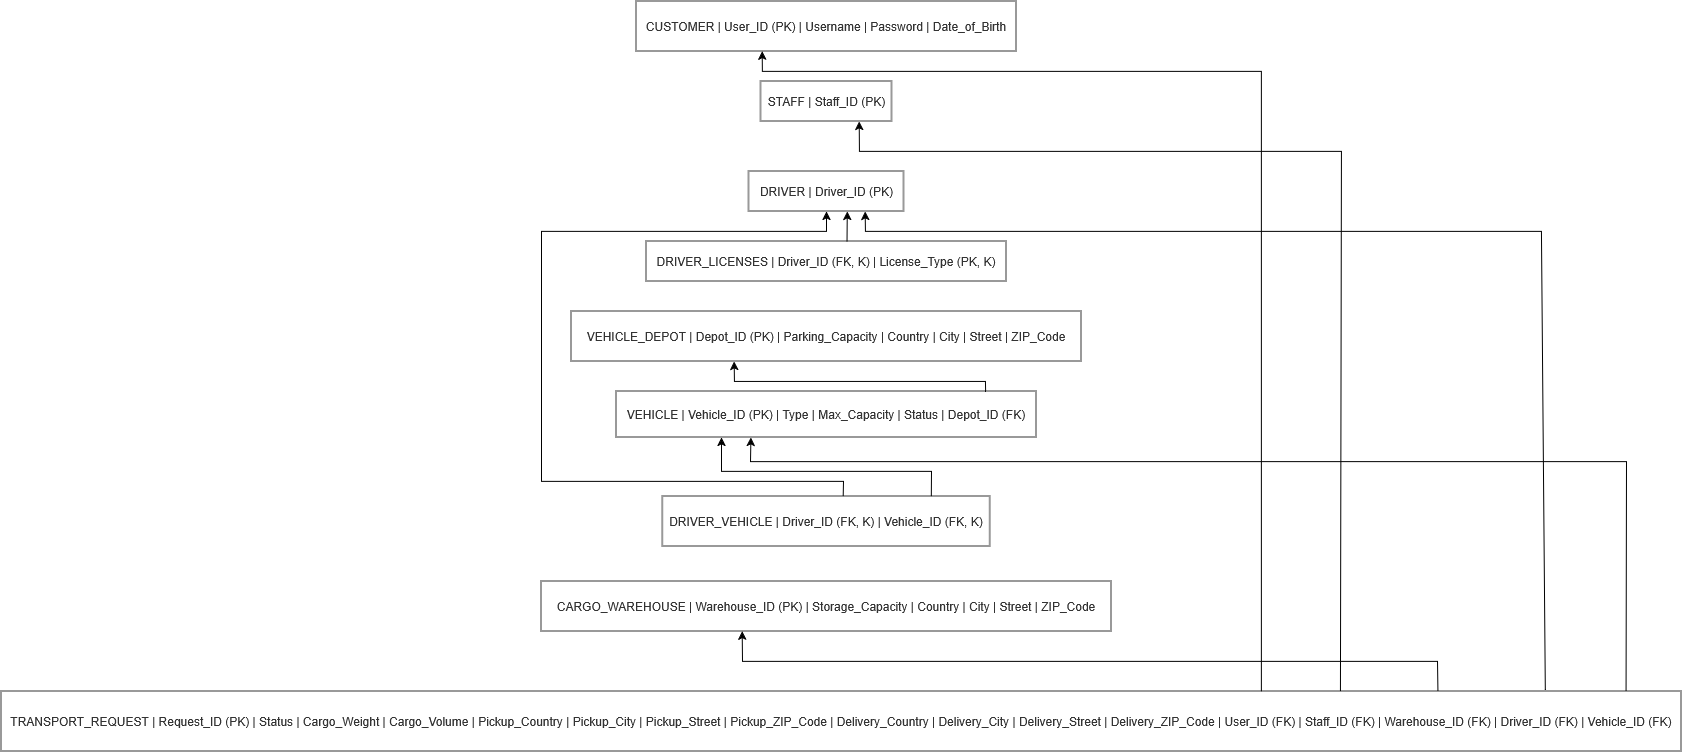

The diagram above was exported from draw.io. Its source (the exported page's mxGraphModel, read from the mxfile embedded in the PNG):
<mxGraphModel dx="1737" dy="937" grid="1" gridSize="10" guides="1" tooltips="1" connect="1" arrows="1" fold="1" page="1" pageScale="1" pageWidth="850" pageHeight="1100" math="0" shadow="0">
  <root>
    <mxCell id="0" />
    <mxCell id="1" parent="0" />
    <mxCell id="-OLgx3R2JtWdINbF4rVJ-1" parent="1" style="whiteSpace=wrap;strokeWidth=2;fillColor=default;strokeColor=light-dark(#999999,#cccccc);fontColor=light-dark(#333333,#cccccc);fontSize=12;" value="CUSTOMER | User_ID (PK) | Username | Password | Date_of_Birth" vertex="1">
      <mxGeometry height="50" width="380" x="815" y="30" as="geometry" />
    </mxCell>
    <mxCell id="-OLgx3R2JtWdINbF4rVJ-2" parent="1" style="whiteSpace=wrap;strokeWidth=2;fillColor=default;strokeColor=light-dark(#999999,#cccccc);fontColor=light-dark(#333333,#cccccc);fontSize=12;" value="STAFF | Staff_ID (PK)" vertex="1">
      <mxGeometry height="40" width="131" x="939.5" y="110" as="geometry" />
    </mxCell>
    <mxCell id="-OLgx3R2JtWdINbF4rVJ-3" parent="1" style="whiteSpace=wrap;strokeWidth=2;fillColor=default;strokeColor=light-dark(#999999,#cccccc);fontColor=light-dark(#333333,#cccccc);fontSize=12;" value="DRIVER | Driver_ID (PK)" vertex="1">
      <mxGeometry height="40" width="155" x="927.5" y="200" as="geometry" />
    </mxCell>
    <mxCell id="-OLgx3R2JtWdINbF4rVJ-4" parent="1" style="whiteSpace=wrap;strokeWidth=2;fillColor=default;strokeColor=light-dark(#999999,#cccccc);fontColor=light-dark(#333333,#cccccc);fontSize=12;" value="DRIVER_LICENSES | Driver_ID (FK, K) | License_Type (PK, K)" vertex="1">
      <mxGeometry height="40" width="360" x="825" y="270" as="geometry" />
    </mxCell>
    <mxCell id="-OLgx3R2JtWdINbF4rVJ-5" parent="1" style="whiteSpace=wrap;strokeWidth=2;fillColor=default;strokeColor=light-dark(#999999,#cccccc);fontColor=light-dark(#333333,#cccccc);fontSize=12;" value="VEHICLE_DEPOT | Depot_ID (PK) | Parking_Capacity | Country | City | Street | ZIP_Code" vertex="1">
      <mxGeometry height="50" width="510" x="750" y="340" as="geometry" />
    </mxCell>
    <mxCell id="-OLgx3R2JtWdINbF4rVJ-6" parent="1" style="whiteSpace=wrap;strokeWidth=2;fillColor=default;strokeColor=light-dark(#999999,#cccccc);fontColor=light-dark(#333333,#cccccc);fontSize=12;" value="VEHICLE | Vehicle_ID (PK) | Type | Max_Capacity | Status | Depot_ID (FK)" vertex="1">
      <mxGeometry height="46" width="420" x="795" y="420" as="geometry" />
    </mxCell>
    <mxCell id="-OLgx3R2JtWdINbF4rVJ-7" parent="1" style="whiteSpace=wrap;strokeWidth=2;fillColor=default;strokeColor=light-dark(#999999,#cccccc);fontColor=light-dark(#333333,#cccccc);fontSize=12;" value="DRIVER_VEHICLE | Driver_ID (FK, K) | Vehicle_ID (FK, K)" vertex="1">
      <mxGeometry height="50" width="327.5" x="841.25" y="525" as="geometry" />
    </mxCell>
    <mxCell id="-OLgx3R2JtWdINbF4rVJ-8" parent="1" style="whiteSpace=wrap;strokeWidth=2;fillColor=default;strokeColor=light-dark(#999999,#cccccc);fontColor=light-dark(#333333,#cccccc);fontSize=12;" value="CARGO_WAREHOUSE | Warehouse_ID (PK) | Storage_Capacity | Country | City | Street | ZIP_Code" vertex="1">
      <mxGeometry height="50" width="570" x="720" y="610" as="geometry" />
    </mxCell>
    <mxCell id="-OLgx3R2JtWdINbF4rVJ-9" parent="1" style="whiteSpace=wrap;strokeWidth=2;fillColor=default;strokeColor=light-dark(#999999,#cccccc);fontColor=light-dark(#333333,#cccccc);fontSize=12;" value="TRANSPORT_REQUEST | Request_ID (PK) | Status | Cargo_Weight | Cargo_Volume | Pickup_Country | Pickup_City | Pickup_Street | Pickup_ZIP_Code | Delivery_Country | Delivery_City | Delivery_Street | Delivery_ZIP_Code | User_ID (FK) | Staff_ID (FK) | Warehouse_ID (FK) | Driver_ID (FK) | Vehicle_ID (FK)" vertex="1">
      <mxGeometry height="60" width="1680" x="180" y="720" as="geometry" />
    </mxCell>
    <mxCell id="-OLgx3R2JtWdINbF4rVJ-21" edge="1" parent="1" source="-OLgx3R2JtWdINbF4rVJ-6" style="endArrow=classic;html=1;rounded=0;entryX=0.319;entryY=0.999;entryDx=0;entryDy=0;entryPerimeter=0;exitX=0.879;exitY=0.001;exitDx=0;exitDy=0;exitPerimeter=0;fontSize=12;" target="-OLgx3R2JtWdINbF4rVJ-5" value="">
      <mxGeometry height="50" relative="1" width="50" as="geometry">
        <Array as="points">
          <mxPoint x="1164" y="410" />
          <mxPoint x="913" y="410" />
        </Array>
        <mxPoint x="1120" y="440" as="sourcePoint" />
        <mxPoint x="1170" y="390" as="targetPoint" />
      </mxGeometry>
    </mxCell>
    <mxCell id="-OLgx3R2JtWdINbF4rVJ-22" edge="1" parent="1" source="-OLgx3R2JtWdINbF4rVJ-7" style="endArrow=classic;html=1;rounded=0;exitX=0.82;exitY=-0.001;exitDx=0;exitDy=0;entryX=0.25;entryY=1;entryDx=0;entryDy=0;exitPerimeter=0;fontSize=12;" target="-OLgx3R2JtWdINbF4rVJ-6" value="">
      <mxGeometry height="50" relative="1" width="50" as="geometry">
        <Array as="points">
          <mxPoint x="1110" y="500" />
          <mxPoint x="900" y="500" />
        </Array>
        <mxPoint x="1010" y="520" as="sourcePoint" />
        <mxPoint x="960" y="570" as="targetPoint" />
      </mxGeometry>
    </mxCell>
    <mxCell id="-OLgx3R2JtWdINbF4rVJ-23" edge="1" parent="1" source="-OLgx3R2JtWdINbF4rVJ-9" style="endArrow=classic;html=1;rounded=0;exitX=0.75;exitY=0;exitDx=0;exitDy=0;entryX=0.331;entryY=0.995;entryDx=0;entryDy=0;entryPerimeter=0;fontSize=12;" target="-OLgx3R2JtWdINbF4rVJ-1" value="">
      <mxGeometry height="50" relative="1" width="50" as="geometry">
        <Array as="points">
          <mxPoint x="1440" y="100" />
          <mxPoint x="941" y="100" />
        </Array>
        <mxPoint x="1420" y="970" as="sourcePoint" />
        <mxPoint x="1470" y="920" as="targetPoint" />
      </mxGeometry>
    </mxCell>
    <mxCell id="-OLgx3R2JtWdINbF4rVJ-24" edge="1" parent="1" source="-OLgx3R2JtWdINbF4rVJ-9" style="endArrow=classic;html=1;rounded=0;exitX=0.797;exitY=-0.004;exitDx=0;exitDy=0;exitPerimeter=0;entryX=0.75;entryY=1;entryDx=0;entryDy=0;fontSize=12;" target="-OLgx3R2JtWdINbF4rVJ-2" value="">
      <mxGeometry height="50" relative="1" width="50" as="geometry">
        <Array as="points">
          <mxPoint x="1520" y="180" />
          <mxPoint x="1038" y="180" />
        </Array>
        <mxPoint x="1510" y="950" as="sourcePoint" />
        <mxPoint x="1560" y="900" as="targetPoint" />
      </mxGeometry>
    </mxCell>
    <mxCell id="-OLgx3R2JtWdINbF4rVJ-25" edge="1" parent="1" source="-OLgx3R2JtWdINbF4rVJ-9" style="endArrow=classic;html=1;rounded=0;exitX=0.855;exitY=-0.004;exitDx=0;exitDy=0;exitPerimeter=0;entryX=0.352;entryY=0.995;entryDx=0;entryDy=0;entryPerimeter=0;fontSize=12;" target="-OLgx3R2JtWdINbF4rVJ-8" value="">
      <mxGeometry height="50" relative="1" width="50" as="geometry">
        <Array as="points">
          <mxPoint x="1616" y="690" />
          <mxPoint x="921" y="690" />
        </Array>
        <mxPoint x="1620" y="860" as="sourcePoint" />
        <mxPoint x="1670" y="810" as="targetPoint" />
      </mxGeometry>
    </mxCell>
    <mxCell id="-OLgx3R2JtWdINbF4rVJ-26" edge="1" parent="1" source="-OLgx3R2JtWdINbF4rVJ-9" style="endArrow=classic;html=1;rounded=0;exitX=0.967;exitY=-0.004;exitDx=0;exitDy=0;exitPerimeter=0;entryX=0.32;entryY=0.995;entryDx=0;entryDy=0;entryPerimeter=0;fontSize=12;" target="-OLgx3R2JtWdINbF4rVJ-6" value="">
      <mxGeometry height="50" relative="1" width="50" as="geometry">
        <Array as="points">
          <mxPoint x="1805" y="490" />
          <mxPoint x="929" y="490" />
        </Array>
        <mxPoint x="1710" y="940" as="sourcePoint" />
        <mxPoint x="1760" y="890" as="targetPoint" />
      </mxGeometry>
    </mxCell>
    <mxCell id="-OLgx3R2JtWdINbF4rVJ-27" edge="1" parent="1" source="-OLgx3R2JtWdINbF4rVJ-9" style="endArrow=classic;html=1;rounded=0;exitX=0.919;exitY=-0.025;exitDx=0;exitDy=0;exitPerimeter=0;entryX=0.75;entryY=1;entryDx=0;entryDy=0;fontSize=12;" target="-OLgx3R2JtWdINbF4rVJ-3" value="">
      <mxGeometry height="50" relative="1" width="50" as="geometry">
        <Array as="points">
          <mxPoint x="1720" y="260" />
          <mxPoint x="1044" y="260" />
        </Array>
        <mxPoint x="1690" y="910" as="sourcePoint" />
        <mxPoint x="1740" y="860" as="targetPoint" />
      </mxGeometry>
    </mxCell>
    <mxCell id="-OLgx3R2JtWdINbF4rVJ-28" edge="1" parent="1" source="-OLgx3R2JtWdINbF4rVJ-7" style="endArrow=classic;html=1;rounded=0;exitX=0.551;exitY=0;exitDx=0;exitDy=0;exitPerimeter=0;entryX=0.5;entryY=1;entryDx=0;entryDy=0;fontSize=12;" target="-OLgx3R2JtWdINbF4rVJ-3" value="">
      <mxGeometry height="50" relative="1" width="50" as="geometry">
        <Array as="points">
          <mxPoint x="1022" y="510" />
          <mxPoint x="720" y="510" />
          <mxPoint x="720" y="260" />
          <mxPoint x="1005" y="260" />
        </Array>
        <mxPoint x="690" y="700" as="sourcePoint" />
        <mxPoint x="740" y="650" as="targetPoint" />
      </mxGeometry>
    </mxCell>
    <mxCell id="-OLgx3R2JtWdINbF4rVJ-29" edge="1" parent="1" source="-OLgx3R2JtWdINbF4rVJ-4" style="endArrow=classic;html=1;rounded=0;entryX=0.634;entryY=0.995;entryDx=0;entryDy=0;entryPerimeter=0;exitX=0.557;exitY=-0.005;exitDx=0;exitDy=0;exitPerimeter=0;fontSize=12;" target="-OLgx3R2JtWdINbF4rVJ-3" value="">
      <mxGeometry height="50" relative="1" width="50" as="geometry">
        <mxPoint x="970" y="390" as="sourcePoint" />
        <mxPoint x="1030" y="250" as="targetPoint" />
      </mxGeometry>
    </mxCell>
  </root>
</mxGraphModel>